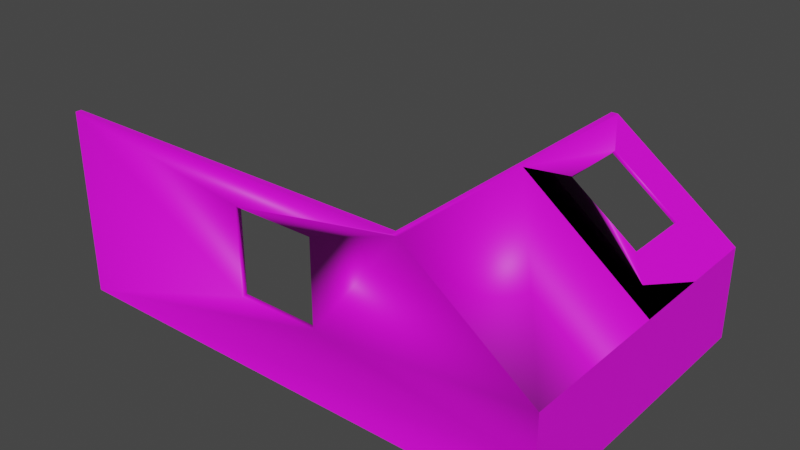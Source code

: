 # Source: Room_WallsTest.blend  (saved by Blender 4.0.36; exported with 4.5.12 LTS)
import bpy
from mathutils import Matrix  # noqa: F401  (used for matrix-valued properties, if any)

bpy.ops.wm.read_factory_settings(use_empty=True)
scene = bpy.context.scene
scene.name = 'Scene'

# ---- collections
col_collection = bpy.data.collections.new('Collection'); scene.collection.children.link(col_collection)

# ---- images (referenced by path relative to the original .blend; pixels are not part of the script)
import os
ASSET_DIR = os.environ.get("B2B_ASSET_DIR", "")  # directory of the original .blend (textures are referenced by path, not embedded)
HERE = os.path.dirname(os.path.abspath(__file__))  # packed textures are extracted next to this script under _unpacked/

def load_image(name, relpath, width, height, colorspace="sRGB"):
    """Load a texture the original file referenced (path relative to the .blend, or extracted next to this script)."""
    p = next((c for c in (os.path.join(HERE, relpath), os.path.join(ASSET_DIR, relpath)) if relpath and os.path.exists(c)), "")
    if p:
        img = bpy.data.images.load(p, check_existing=True)
        img.name = name
    else:  # same state as the original file: an image datablock whose file is absent (Cycles renders it pink)
        img = bpy.data.images.new(name, width, height)
        img.source = "FILE"
        img.filepath = "//" + (relpath or name)
    img.colorspace_settings.name = colorspace
    return img
img_diffusecolor_texture = load_image('DiffuseColor_Texture', 'GridBox_Default.png', 1024, 1024, 'sRGB')
img_diffusecolor_texture_003 = load_image('DiffuseColor_Texture.003', 'GridBox_Default.png', 1024, 1024, 'Non-Color')

# ---- materials (node trees are filled in below, after node groups)
mat_greybox_mat_001 = bpy.data.materials.new('Greybox_mat.001')
mat_greybox_mat_001.surface_render_method = 'BLENDED'
mat_greybox_mat_001.blend_method = 'BLEND'
mat_greybox_mat_001.use_transparent_shadow = False
mat_greybox_mat_001.diffuse_color = (1.0, 1.0, 1.0, 1.0)
mat_greybox_mat_001.roughness = 0.5528

# ---- material node trees
mat_greybox_mat_001.use_nodes = True; mat_greybox_mat_001.node_tree.nodes.clear()
_N = mat_greybox_mat_001.node_tree.nodes; _L = mat_greybox_mat_001.node_tree.links
n0 = _N.new('ShaderNodeBsdfPrincipled'); n0.name = 'Principled BSDF'; n0.location = (10, 300)
n0.distribution = 'GGX'
n0.subsurface_method = 'BURLEY'
n0.inputs[2].default_value = 0.5528
n0.inputs[3].default_value = 1.45
n0.inputs[27].default_value = (0.0, 0.0, 0.0, 1.0)
n0.inputs[28].default_value = 1.0
n1 = _N.new('ShaderNodeNormalMap'); n1.name = 'Normal Map'; n1.location = (-300, -300)
n1.label = 'Normal/Map'
n2 = _N.new('ShaderNodeTexImage'); n2.name = 'Image Texture'; n2.location = (-300, 600)
n2.image = img_diffusecolor_texture
n3 = _N.new('ShaderNodeTexImage'); n3.name = 'Image Texture.001'; n3.location = (-300, 0)
n3.image = img_diffusecolor_texture_003
n4 = _N.new('ShaderNodeOutputMaterial'); n4.name = 'Material Output'; n4.location = (300, 300)
_L.new(n0.outputs[0], n4.inputs[0])
_L.new(n1.outputs[0], n0.inputs[5])
_L.new(n2.outputs[0], n0.inputs[0])
_L.new(n3.outputs[1], n0.inputs[4])
n4.is_active_output = True

# ---- world
world_world = bpy.data.worlds.new('World'); scene.world = world_world
world_world.use_nodes = True; world_world.node_tree.nodes.clear()
_N = world_world.node_tree.nodes; _L = world_world.node_tree.links
n0 = _N.new('ShaderNodeOutputWorld'); n0.name = 'World Output'; n0.location = (300, 300)
n1 = _N.new('ShaderNodeBackground'); n1.name = 'Background'; n1.location = (10, 300)
n1.inputs[0].default_value = (0.05088, 0.05088, 0.05088, 1.0)
_L.new(n1.outputs[0], n0.inputs[0])
n0.is_active_output = True
world_world.color = (0.05088, 0.05088, 0.05088)
world_world.use_sun_shadow = False
world_world.sun_shadow_jitter_overblur = 0.0

# ---- meshes
me_scene_001 = bpy.data.meshes.new('Scene.001')
me_scene_001.from_pydata([(3.9, 1.524, 2.405), (1.9, 2.998, 2.405), (1.901, 2.998, 2.405), (1.901, 2.998, 2.5), (-4.0, 2.998, 2.5), (-4.0, 2.998, 2.405), (3.9, 0.05, 2.405), (3.9, 0.05, -2.398), (3.9, 1.524, -2.398), (4.002, 1.524, 2.5), (4.0, 1.524, 2.5), (4.0, 0.787, 2.5), (4.0, 0.05, 2.5), (2.002, 2.998, 2.5), (-4.0, 0.05, 2.5), (4.0, 1.524, -2.398), (4.0, 0.05, -2.398), (4.001, 1.524, 0.05116), (1.9, 2.998, -2.398), (2.0, 2.998, -2.398), (2.001, 2.998, 0.003594), (3.0, 2.261, -2.398), (-4.0, 0.05, 2.405), (-0.7074, 1.178, 2.5), (-0.7074, 2.524, 2.5), (0.6074, 2.524, 2.5), (0.6074, 1.178, 2.5), (0.6074, 1.178, 2.405), (0.6074, 2.524, 2.405), (-0.7074, 2.524, 2.405), (-0.7074, 1.178, 2.405), (2.315, 2.692, -1.758), (3.351, 1.929, -1.758), (3.351, 1.929, -0.6383), (2.315, 2.692, -0.6383), (2.351, 2.74, -0.6383), (2.351, 2.739, -1.758), (3.387, 1.976, -1.48), (3.387, 1.976, -1.758), (3.387, 1.976, -0.6383), (1.9, 2.998, -2.398), (1.9, 2.998, 0.003567), (3.9, 1.524, 0.04801), (2.9, 2.261, 2.405)], [(18, 40)], [(1, 3, 2), (2, 0, 43, 1), (25, 13, 3, 4, 24), (13, 20, 19, 18, 41, 1, 3), (15, 16, 7, 8), (10, 12, 9), (9, 17, 20, 13), (12, 16, 15, 9), (24, 23, 30, 29), (26, 25, 28, 27), (28, 25, 24, 29), (33, 34, 35, 39), (36, 31, 32, 38), (35, 34, 31, 36), (38, 32, 33, 39, 37), (42, 41, 34, 33, 32, 31, 40, 8), (20, 35, 36, 19), (21, 15, 8, 18, 19), (34, 41, 40, 31), (5, 29, 30, 27, 28, 2, 43, 0, 6, 22), (42, 0, 43, 1, 41), (8, 7, 6, 0, 42), (2, 28, 29, 5), (11, 10, 9, 13, 25, 26, 23, 24, 4, 14, 12), (5, 22, 14, 4), (23, 26, 27, 30), (4, 3, 1, 2, 5), (15, 19, 36, 38, 39, 35, 20, 17)])
me_scene_001.polygons.foreach_set('use_smooth', [1, 1, 1, 1, 1, 1, 1, 1, 1, 1, 1, 1, 1, 1, 1, 1, 1, 1, 1, 0, 0, 1, 0, 1, 1, 1, 1, 0])
_k = set([(0, 6), (0, 42), (1, 41), (2, 3), (3, 4), (4, 5), (7, 8), (8, 18), (8, 42), (9, 12), (15, 16), (15, 21), (18, 19), (18, 41), (19, 20), (19, 21), (23, 30), (24, 29), (25, 28), (26, 27), (31, 36), (32, 38), (33, 39), (34, 35)])
me_scene_001.attributes.new('sharp_edge', 'BOOLEAN', 'EDGE').data.foreach_set('value', [ (min(e.vertices), max(e.vertices)) in _k for e in me_scene_001.edges])
_uv = me_scene_001.uv_layers.new(name='UVSet0')
_uv.uv.foreach_set('vector', [0.375, 0.4609, 0.3828, 0.4609, 0.375, 0.4609, 0.5312, 0.625, 0.5312, 0.8191, 0.5312, 0.7219, 0.5312, 0.625, 0.5758, 0.2656, 0.6128, 0.1562, 0.6128, 0.1641, 0.6128, 0.625, 0.5758, 0.3672, 0.3828, 0.4688, 0.1875, 0.4688, 0.0, 0.4688, 0.0, 0.4609, 0.1875, 0.4609, 0.375, 0.4609, 0.3828, 0.4609, 0.4375, 0.7207, 0.5039, 0.625, 0.5078, 0.6289, 0.4453, 0.7246, 0.4977, 0.0, 0.3825, 0.0, 0.4977, 0.0, 0.9007, 0.9952, 0.9004, 0.01429, 0.09922, -0.004763, 0.09971, 0.9952, 0.843, 0.7578, 0.843, 0.375, 0.9582, 0.375, 0.9582, 0.7578, 0.5176, 0.625, 0.5176, 0.7305, 0.5098, 0.7305, 0.5098, 0.625, 0.6289, 0.6172, 0.6289, 0.7227, 0.6211, 0.7227, 0.6211, 0.6172, 0.627, 0.6172, 0.6348, 0.6172, 0.6348, 0.7197, 0.627, 0.7197, 0.5273, 0.625, 0.5273, 0.7256, 0.5234, 0.7256, 0.5234, 0.625, 0.6367, 0.6172, 0.6406, 0.6169, 0.6406, 0.7175, 0.6367, 0.7175, 0.6406, 0.6172, 0.6445, 0.6172, 0.6445, 0.7046, 0.6406, 0.7046, 0.5293, 0.625, 0.5332, 0.625, 0.5332, 0.7129, 0.5293, 0.7129, 0.5293, 0.6465, 0.8438, 0.1836, 1.0, 0.1875, 0.9688, 0.2383, 0.8867, 0.2383, 0.8867, 0.3242, 0.9688, 0.3242, 1.0, 0.375, 0.8438, 0.375, 0.1875, 0.4688, 0.1367, 0.4961, 0.05078, 0.4961, 0.0, 0.4688, 0.4688, 0.8125, 0.4375, 0.7207, 0.4453, 0.7246, 0.5078, 0.9082, 0.5039, 0.9023, 0.9688, 0.2383, 1.0, 0.1875, 1.0, 0.375, 0.9688, 0.3242, 0.3732, 1.37e-07, 0.3132, 0.4168, 0.1427, 0.4168, 0.1427, 0.5833, 0.3132, 0.5833, 0.3732, 0.747, 0.2799, 0.8735, 0.1866, 1.0, -4.371e-08, 1.0, 4.225e-07, 1.847e-14, 0.8438, 0.1836, 0.8438, 0.0, 0.9219, 0.0, 1.0, 0.0, 1.0, 0.1875, 0.167, 0.625, 0.2822, 0.625, 0.2822, 1.0, 0.167, 1.0, 0.167, 0.8164, 0.6133, 0.1562, 0.6504, 0.2578, 0.6504, 0.3594, 0.6133, 0.6172, 0.4401, 0.0, 0.4977, 0.0, 0.4977, 0.0, 0.6128, 0.1562, 0.5758, 0.2656, 0.4706, 0.2656, 0.4706, 0.3672, 0.5758, 0.3672, 0.6128, 0.625, 0.3825, 0.625, 0.3825, 0.0, 0.6211, 0.6172, 0.6211, 0.8477, 0.6133, 0.8477, 0.6133, 0.6172, 0.5254, 0.625, 0.5254, 0.7275, 0.5176, 0.7275, 0.5176, 0.625, 0.3828, 0.0, 0.3828, 0.4609, 0.375, 0.4609, 0.375, 0.4609, 0.375, 0.0, 1.158e-11, 0.0002648, 1.496e-07, 1.0, 0.2574, 0.8245, 0.2574, 0.3066, 0.7081, 0.3066, 0.7081, 0.8245, 0.9664, 0.9999, 0.9855, -4.308e-08])
me_scene_001.materials.append(mat_greybox_mat_001)
me_scene_001.use_remesh_fix_poles = True
me_scene_001.use_remesh_preserve_attributes = False
me_scene_001.update()
me_scene_001.normals_split_custom_set([tuple(v) for v in zip(*[iter([-0.6996, 0.5114, 0.4991, 0.0, 1.0, 2.7e-06, 0.428, 0.7302, -0.5326, 0.4282, 0.7305, -0.532, -0.9849, -0.1381, 0.1041, 0.563, -0.649, -0.5117, -0.6999, 0.511, 0.499, -0.5774, -0.5773, 0.5774, 0.9926, -0.1143, 0.04085, -0.001411, 0.9637, 0.2669, -0.2765, 0.6325, 0.7235, 0.7364, -0.2959, 0.6085, 0.9926, -0.1143, 0.04085, 0.5933, 0.805, -0.0002014, 0.0, 1.0, 3.446e-08, 0.0, 1.0, 3.446e-08, 0.0, 1.0, 3.446e-08, 0.0, 1.0, 3.446e-08, -0.001411, 0.9637, 0.2669, -1.149e-06, 0.0, -1.0, 1.0, 4.828e-05, -2.405e-06, -1.614e-06, 0.0, -1.0, -6.218e-07, 0.0, -1.0, 0.1152, -0.4684, 0.876, -0.1237, 0.3286, 0.9363, -0.5007, -0.1501, 0.8525, -0.5007, -0.1501, 0.8525, 0.5933, 0.805, -0.0002449, 0.5933, 0.805, -0.0002014, 0.9926, -0.1143, 0.04085, 1.0, -0.0005542, -0.0001668, 1.0, -0.0005542, -0.0001668, 1.0, -0.0005542, -0.0001668, 1.0, -0.001013, -0.000305, 0.7364, -0.2959, 0.6085, 0.2735, 0.7506, 0.6014, 0.742, 0.2188, -0.6337, 0.2945, -0.7375, -0.6077, -0.5774, 0.5773, 0.5774, -0.5774, -0.5773, 0.5774, -0.2008, -0.2122, -0.9564, -0.1767, 0.4385, -0.8812, -0.7366, -0.2951, -0.6086, -0.5774, -0.5773, 0.5774, 0.7364, -0.2959, 0.6085, -4.594e-05, -0.7071, -0.7071, -0.6705, 0.1921, -0.7166, -0.9409, -0.1817, -0.2857, 0.5349, 0.6548, -0.534, 0.1305, 0.9752, -0.1786, 0.8004, 0.1099, 0.5893, 0.4203, -0.63, 0.6531, -0.6291, 0.2653, 0.7306, -0.1123, 0.8172, 0.5654, 0.5349, 0.6548, -0.534, -0.9409, -0.1817, -0.2857, 0.4203, -0.63, 0.6531, 0.6533, 0.5682, 0.5002, -0.1122, 0.8172, 0.5653, -0.6291, 0.2653, 0.7306, -0.6705, 0.1921, -0.7166, -0.1122, 0.8171, -0.5654, -0.1361, 0.9907, -0.0001039, -0.5934, -0.8049, 4.285e-05, -0.5934, -0.8049, 5.56e-05, -0.9409, -0.1817, -0.2857, -0.6705, 0.1921, -0.7166, -0.6291, 0.2653, 0.7306, 0.4203, -0.63, 0.6531, -0.5934, -0.8049, 5.578e-05, -0.5934, -0.8049, 4.285e-05, 0.5934, 0.8049, -0.000101, 0.5349, 0.6548, -0.534, 0.6533, 0.5682, 0.5002, 0.5934, 0.8049, -0.000101, 0.0, 0.0, -1.0, -1.149e-06, 0.0, -1.0, -6.218e-07, 0.0, -1.0, 0.0, 0.0, -1.0, 0.0, 0.0, -1.0, -0.9409, -0.1817, -0.2857, -0.5934, -0.8049, 5.56e-05, -0.5934, -0.8049, 5.578e-05, 0.4203, -0.63, 0.6531, 2.354e-06, 3.633e-05, -1.0, 2.354e-06, 3.633e-05, -1.0, 2.354e-06, 3.633e-05, -1.0, 0.1768, -0.4385, 0.8812, 0.2007, 0.2121, 0.9564, 5.248e-05, -1.444e-05, 1.0, 0.8379, -0.2761, 0.4707, -1.328e-06, -3.592e-05, 1.0, 2.354e-06, 3.633e-05, -1.0, 2.354e-06, 3.633e-05, -1.0, -0.5935, -0.8049, 4.336e-05, -0.5935, -0.8049, 4.336e-05, -0.5935, -0.8049, 4.336e-05, -0.5935, -0.8049, 4.336e-05, -0.5935, -0.8049, 4.336e-05, -1.0, -0.0001688, -5.185e-05, -1.0, -0.0001688, -5.185e-05, -1.0, -0.0001688, -5.185e-05, -1.0, -0.0001688, -5.185e-05, -1.0, -0.0001688, -5.185e-05, 8.438e-06, -0.0003706, -1.0, 8.438e-06, -0.0003706, -1.0, 8.438e-06, -0.0003706, -1.0, 8.438e-06, -0.0003706, -1.0, -0.3711, 0.2483, 0.8947, 0.1152, -0.4684, 0.876, -0.5007, -0.1501, 0.8525, 0.9926, -0.1143, 0.04085, -0.5774, -0.5773, 0.5774, -0.5774, 0.5773, 0.5774, 0.2735, 0.7506, 0.6014, 0.7364, -0.2959, 0.6085, -0.2765, 0.6325, 0.7235, -0.05276, 0.3161, 0.9472, 0.3278, -0.02392, 0.9444, -1.0, 0.0, 0.0, -1.0, 0.0, 0.0, -0.05276, 0.3161, 0.9472, -0.2765, 0.6325, 0.7235, 0.2735, 0.7506, 0.6014, -0.5774, 0.5773, 0.5774, -2.279e-05, 0.7071, -0.7071, 0.5774, 0.5774, -0.5773, 0.0, 1.0, 0.0, 0.0, 1.0, 0.0, 0.0, 1.0, 0.0, 0.0, 1.0, 0.0, 0.0, 1.0, 0.0, 0.5933, 0.805, -0.0001645, 0.5933, 0.805, -0.0001645, 0.5933, 0.805, -0.0001645, 0.5933, 0.805, -0.0001645, 0.5933, 0.805, -0.0001645, -0.5349, -0.6548, 0.534, -0.5933, -0.805, 0.0002164, -0.5933, -0.805, 0.0001932])] * 3)])

# ---- objects
ob_room_walls = bpy.data.objects.new('Room_Walls', me_scene_001)

# ---- transforms, parenting, visibility, modifiers, constraints
ob_room_walls.location = (0.0, -0.01769, 0.0)
ob_room_walls.rotation_euler = (1.571, -0.0, 0.0)
ob_room_walls.color = (0.8, 0.8, 0.8, 1.0)

# ---- collection membership
col_collection.objects.link(ob_room_walls)

# ---- scene / render settings (as saved in the file)
scene.frame_start = 1; scene.frame_end = 250; scene.frame_set(2)
scene.render.engine = 'BLENDER_EEVEE_NEXT'
scene.render.fps = 25
scene.cycles.use_denoising = False
scene.cycles.samples = 128
scene.cycles.sampling_pattern = 'TABULATED_SOBOL'
scene.cycles.use_adaptive_sampling = False
scene.cycles.use_light_tree = False
scene.view_settings.view_transform = 'Filmic'
bpy.context.view_layer.update()

# ---- added for rendering (the .blend has no active camera and no usable light): camera, sun
cam_auto = bpy.data.cameras.new('AutoCamera')
cam_auto.lens = 50.0
cam_auto.sensor_width = 36.0
cam_auto.clip_end = 1000.0
ob_auto_camera = bpy.data.objects.new('AutoCamera', cam_auto)
scene.collection.objects.link(ob_auto_camera)
ob_auto_camera.location = (9.09956, -10.9873, 8.80308)
ob_auto_camera.rotation_euler = (1.09748, -7.21219e-08, 0.694738)
scene.camera = ob_auto_camera
light_auto_sun = bpy.data.lights.new('AutoSun', 'SUN')
light_auto_sun.energy = 3.0
light_auto_sun.angle = 0.0523599
ob_auto_sun = bpy.data.objects.new('AutoSun', light_auto_sun)
scene.collection.objects.link(ob_auto_sun)
ob_auto_sun.rotation_euler = (0.872665, 0.174533, 0.523599)
bpy.context.view_layer.update()
